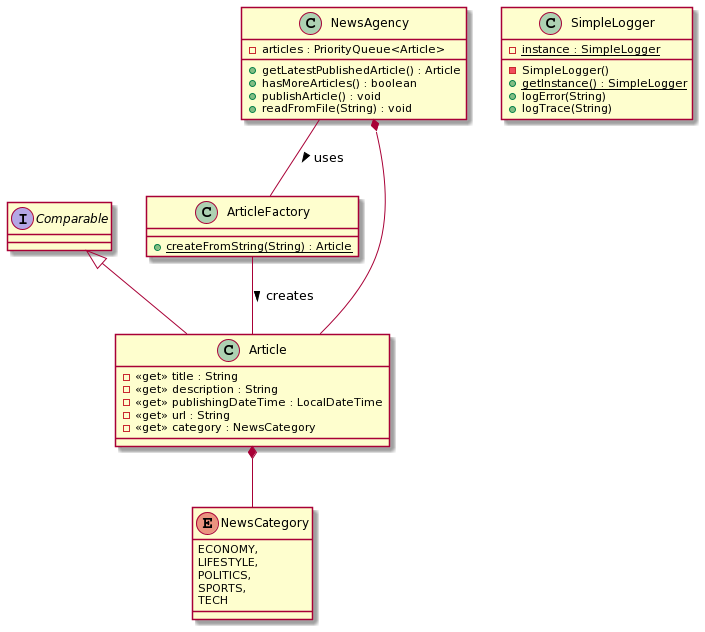

The diagram above was rendered by PlantUML. Its source (embedded in the PNG):
@startuml
interface Comparable

class SimpleLogger {
    {static} - instance : SimpleLogger
    - SimpleLogger()
    {static} + getInstance() : SimpleLogger
    + logError(String)
    + logTrace(String)
}

class NewsAgency {
    - articles : PriorityQueue<Article>
    + getLatestPublishedArticle() : Article
    + hasMoreArticles() : boolean
    + publishArticle() : void
    + readFromFile(String) : void
}

class ArticleFactory {
    {static} + createFromString(String) : Article
}

class Article {
    - <<get>> title : String
    - <<get>> description : String
    - <<get>> publishingDateTime : LocalDateTime
    - <<get>> url : String
    - <<get>> category : NewsCategory
}

enum NewsCategory {
    ECONOMY,
    LIFESTYLE,
    POLITICS,
    SPORTS,
    TECH
}

NewsAgency *-- Article
NewsAgency -- ArticleFactory : uses >

ArticleFactory -- Article : creates >
Comparable <|-- Article
Article *-- NewsCategory

/'
interface NewsPullSubject {
    + registerObserver(NewsPullObserver) : void
    + unregisterObserver(NewsPullObserver) : void
}

interface NewsPullObserver {
    + update(NewsPullSubject) : void
}

class NewsPortal {
    - observers : NewsPullObserver
    + publishArticle() : void
}

NewsAgency <|-- NewsPortal
NewsPullSubject <|-- NewsPortal
NewsPullObserver <|-- Nerd
NewsPullObserver <|-- SoccerFan
NewsPullObserver <|-- StockInvestor
NewsPortal *-- NewsPullObserver
NewsPortal -- NewsPullObserver : notifies >
NewsPortal -- NewsPullObserver : checks <'/

/'
interface NewsPushSubject {
    + registerObserver(NewsPushObserver) : void
    + unregisterObserver(NewsPushObserver) : void
}

interface NewsPushObserver {
    + update(Article) : void
}

class NewsMailOrder {
    - observers : NewsPushObserver
    + publishArticle() : void
}

NewsAgency <|-- NewsMailOrder
NewsPushSubject <|-- NewsMailOrder
NewsPushObserver <|-- CarLover
NewsPushObserver <|-- OctoberSubscriber
NewsPushObserver <|-- YogaMom
NewsMailOrder *-- NewsPushObserver
NewsMailOrder -- NewsPushObserver : notifies >
NewsPushObserver -- Article : checks >
'/
@enduml